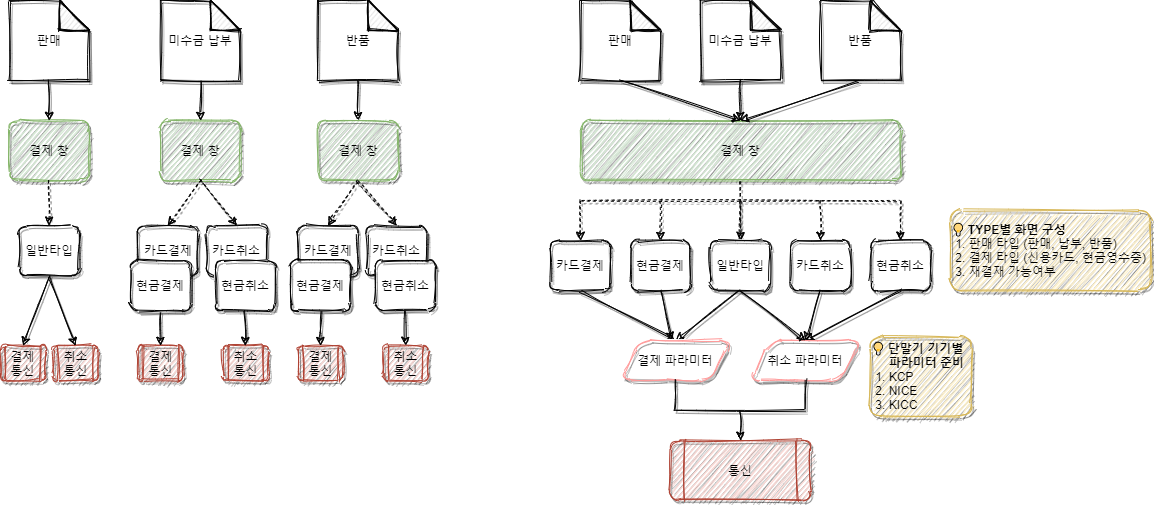

The diagram above was exported from draw.io. Its source (the exported page's mxGraphModel, read from the mxfile embedded in the PNG):
<mxGraphModel dx="1404" dy="544" grid="0" gridSize="10" guides="1" tooltips="1" connect="1" arrows="1" fold="1" page="1" pageScale="1.5" pageWidth="1169" pageHeight="826" math="0" shadow="0">
  <root>
    <mxCell id="0" style=";html=1;" />
    <mxCell id="1" style=";html=1;" parent="0" />
    <mxCell id="PQalOrdLOvbTS2Mo1HRE-2" value="판매" style="shape=note;whiteSpace=wrap;html=1;backgroundOutline=1;darkOpacity=0.05;rounded=1;sketch=1;shadow=1;" vertex="1" parent="1">
      <mxGeometry x="68.75" y="40" width="80" height="80" as="geometry" />
    </mxCell>
    <mxCell id="PQalOrdLOvbTS2Mo1HRE-3" value="미수금 납부" style="shape=note;whiteSpace=wrap;html=1;backgroundOutline=1;darkOpacity=0.05;rounded=1;sketch=1;shadow=1;" vertex="1" parent="1">
      <mxGeometry x="220" y="40" width="80" height="80" as="geometry" />
    </mxCell>
    <mxCell id="PQalOrdLOvbTS2Mo1HRE-4" value="반품" style="shape=note;whiteSpace=wrap;html=1;backgroundOutline=1;darkOpacity=0.05;rounded=1;sketch=1;shadow=1;" vertex="1" parent="1">
      <mxGeometry x="377.5" y="40" width="80" height="80" as="geometry" />
    </mxCell>
    <mxCell id="PQalOrdLOvbTS2Mo1HRE-5" value="결제 창" style="whiteSpace=wrap;html=1;rounded=1;sketch=1;fillColor=#d5e8d4;strokeColor=#82b366;shadow=1;" vertex="1" parent="1">
      <mxGeometry x="68.75" y="160" width="80" height="60" as="geometry" />
    </mxCell>
    <mxCell id="PQalOrdLOvbTS2Mo1HRE-6" value="결제 창" style="whiteSpace=wrap;html=1;rounded=1;sketch=1;fillColor=#d5e8d4;strokeColor=#82b366;shadow=1;" vertex="1" parent="1">
      <mxGeometry x="220" y="160" width="80" height="60" as="geometry" />
    </mxCell>
    <mxCell id="PQalOrdLOvbTS2Mo1HRE-7" value="결제 창" style="whiteSpace=wrap;html=1;rounded=1;sketch=1;fillColor=#d5e8d4;strokeColor=#82b366;shadow=1;" vertex="1" parent="1">
      <mxGeometry x="377.5" y="160" width="80" height="60" as="geometry" />
    </mxCell>
    <mxCell id="PQalOrdLOvbTS2Mo1HRE-8" value="" style="endArrow=classic;html=1;exitX=0.5;exitY=1;exitDx=0;exitDy=0;exitPerimeter=0;entryX=0.5;entryY=0;entryDx=0;entryDy=0;sketch=1;shadow=1;" edge="1" parent="1" source="PQalOrdLOvbTS2Mo1HRE-2" target="PQalOrdLOvbTS2Mo1HRE-5">
      <mxGeometry width="50" height="50" relative="1" as="geometry">
        <mxPoint x="468.75" y="200" as="sourcePoint" />
        <mxPoint x="518.75" y="150" as="targetPoint" />
      </mxGeometry>
    </mxCell>
    <mxCell id="PQalOrdLOvbTS2Mo1HRE-9" value="" style="endArrow=classic;html=1;entryX=0.5;entryY=0;entryDx=0;entryDy=0;sketch=1;shadow=1;" edge="1" parent="1" target="PQalOrdLOvbTS2Mo1HRE-6">
      <mxGeometry width="50" height="50" relative="1" as="geometry">
        <mxPoint x="260" y="121" as="sourcePoint" />
        <mxPoint x="150" y="170" as="targetPoint" />
      </mxGeometry>
    </mxCell>
    <mxCell id="PQalOrdLOvbTS2Mo1HRE-10" value="" style="endArrow=classic;html=1;exitX=0.5;exitY=1;exitDx=0;exitDy=0;exitPerimeter=0;sketch=1;shadow=1;" edge="1" parent="1" source="PQalOrdLOvbTS2Mo1HRE-4" target="PQalOrdLOvbTS2Mo1HRE-7">
      <mxGeometry width="50" height="50" relative="1" as="geometry">
        <mxPoint x="307.5" y="131" as="sourcePoint" />
        <mxPoint x="307.5" y="170" as="targetPoint" />
      </mxGeometry>
    </mxCell>
    <mxCell id="PQalOrdLOvbTS2Mo1HRE-12" value="판매" style="shape=note;whiteSpace=wrap;html=1;backgroundOutline=1;darkOpacity=0.05;rounded=1;sketch=1;shadow=1;" vertex="1" parent="1">
      <mxGeometry x="640" y="40" width="80" height="80" as="geometry" />
    </mxCell>
    <mxCell id="PQalOrdLOvbTS2Mo1HRE-13" value="미수금 납부" style="shape=note;whiteSpace=wrap;html=1;backgroundOutline=1;darkOpacity=0.05;rounded=1;sketch=1;shadow=1;" vertex="1" parent="1">
      <mxGeometry x="760" y="40" width="80" height="80" as="geometry" />
    </mxCell>
    <mxCell id="PQalOrdLOvbTS2Mo1HRE-14" value="반품" style="shape=note;whiteSpace=wrap;html=1;backgroundOutline=1;darkOpacity=0.05;rounded=1;sketch=1;shadow=1;" vertex="1" parent="1">
      <mxGeometry x="880" y="40" width="80" height="80" as="geometry" />
    </mxCell>
    <mxCell id="PQalOrdLOvbTS2Mo1HRE-15" value="결제 창" style="whiteSpace=wrap;html=1;rounded=1;sketch=1;fillColor=#d5e8d4;strokeColor=#82b366;shadow=1;" vertex="1" parent="1">
      <mxGeometry x="640" y="160" width="320" height="60" as="geometry" />
    </mxCell>
    <mxCell id="PQalOrdLOvbTS2Mo1HRE-16" value="" style="endArrow=classic;html=1;exitX=0.5;exitY=1;exitDx=0;exitDy=0;exitPerimeter=0;entryX=0.5;entryY=0;entryDx=0;entryDy=0;sketch=1;shadow=1;" edge="1" parent="1" source="PQalOrdLOvbTS2Mo1HRE-12" target="PQalOrdLOvbTS2Mo1HRE-15">
      <mxGeometry width="50" height="50" relative="1" as="geometry">
        <mxPoint x="690" y="-130" as="sourcePoint" />
        <mxPoint x="690" y="-90" as="targetPoint" />
      </mxGeometry>
    </mxCell>
    <mxCell id="PQalOrdLOvbTS2Mo1HRE-17" value="" style="endArrow=classic;html=1;exitX=0.5;exitY=1;exitDx=0;exitDy=0;exitPerimeter=0;entryX=0.5;entryY=0;entryDx=0;entryDy=0;sketch=1;shadow=1;" edge="1" parent="1" source="PQalOrdLOvbTS2Mo1HRE-13" target="PQalOrdLOvbTS2Mo1HRE-15">
      <mxGeometry width="50" height="50" relative="1" as="geometry">
        <mxPoint x="690" y="130" as="sourcePoint" />
        <mxPoint x="810" y="170" as="targetPoint" />
      </mxGeometry>
    </mxCell>
    <mxCell id="PQalOrdLOvbTS2Mo1HRE-18" value="" style="endArrow=classic;html=1;exitX=0.5;exitY=1;exitDx=0;exitDy=0;exitPerimeter=0;entryX=0.5;entryY=0;entryDx=0;entryDy=0;sketch=1;shadow=1;" edge="1" parent="1" source="PQalOrdLOvbTS2Mo1HRE-14" target="PQalOrdLOvbTS2Mo1HRE-15">
      <mxGeometry width="50" height="50" relative="1" as="geometry">
        <mxPoint x="700" y="140" as="sourcePoint" />
        <mxPoint x="820" y="180" as="targetPoint" />
      </mxGeometry>
    </mxCell>
    <mxCell id="PQalOrdLOvbTS2Mo1HRE-21" value="&lt;b&gt;💡 TYPE별 화면 구성&lt;/b&gt;&lt;br&gt;&amp;nbsp;1. 판매 타입 (판매, 납부, 반품)&lt;br&gt;&amp;nbsp;2. 결제 타입 (신용카드, 현금영수증)&lt;br&gt;&amp;nbsp;3. 재결재 가능여부" style="text;html=1;fillColor=#fff2cc;align=left;verticalAlign=middle;whiteSpace=wrap;strokeColor=#d6b656;rounded=1;sketch=1;shadow=1;" vertex="1" parent="1">
      <mxGeometry x="1010" y="250" width="200" height="80" as="geometry" />
    </mxCell>
    <mxCell id="PQalOrdLOvbTS2Mo1HRE-22" value="" style="endArrow=none;html=1;exitX=0.5;exitY=1;exitDx=0;exitDy=0;dashed=1;endFill=0;sketch=1;shadow=1;" edge="1" parent="1" source="PQalOrdLOvbTS2Mo1HRE-15">
      <mxGeometry width="50" height="50" relative="1" as="geometry">
        <mxPoint x="800" y="230" as="sourcePoint" />
        <mxPoint x="800" y="280" as="targetPoint" />
      </mxGeometry>
    </mxCell>
    <mxCell id="PQalOrdLOvbTS2Mo1HRE-23" value="" style="endArrow=none;html=1;dashed=1;sketch=1;shadow=1;" edge="1" parent="1">
      <mxGeometry width="50" height="50" relative="1" as="geometry">
        <mxPoint x="640" y="240" as="sourcePoint" />
        <mxPoint x="960" y="240" as="targetPoint" />
      </mxGeometry>
    </mxCell>
    <mxCell id="PQalOrdLOvbTS2Mo1HRE-24" value="" style="endArrow=classic;html=1;exitX=0.5;exitY=1;exitDx=0;exitDy=0;dashed=1;sketch=1;shadow=1;" edge="1" parent="1">
      <mxGeometry width="50" height="50" relative="1" as="geometry">
        <mxPoint x="640" y="240" as="sourcePoint" />
        <mxPoint x="640" y="280" as="targetPoint" />
      </mxGeometry>
    </mxCell>
    <mxCell id="PQalOrdLOvbTS2Mo1HRE-25" value="" style="endArrow=classic;html=1;dashed=1;sketch=1;shadow=1;" edge="1" parent="1">
      <mxGeometry width="50" height="50" relative="1" as="geometry">
        <mxPoint x="720" y="240" as="sourcePoint" />
        <mxPoint x="720" y="280" as="targetPoint" />
      </mxGeometry>
    </mxCell>
    <mxCell id="PQalOrdLOvbTS2Mo1HRE-26" value="" style="endArrow=classic;html=1;dashed=1;sketch=1;shadow=1;" edge="1" parent="1">
      <mxGeometry width="50" height="50" relative="1" as="geometry">
        <mxPoint x="800" y="240" as="sourcePoint" />
        <mxPoint x="800" y="280" as="targetPoint" />
      </mxGeometry>
    </mxCell>
    <mxCell id="PQalOrdLOvbTS2Mo1HRE-27" value="" style="endArrow=classic;html=1;dashed=1;sketch=1;shadow=1;" edge="1" parent="1">
      <mxGeometry width="50" height="50" relative="1" as="geometry">
        <mxPoint x="960" y="240" as="sourcePoint" />
        <mxPoint x="960" y="280" as="targetPoint" />
      </mxGeometry>
    </mxCell>
    <mxCell id="PQalOrdLOvbTS2Mo1HRE-28" value="" style="endArrow=classic;html=1;dashed=1;sketch=1;shadow=1;" edge="1" parent="1">
      <mxGeometry width="50" height="50" relative="1" as="geometry">
        <mxPoint x="880" y="240" as="sourcePoint" />
        <mxPoint x="880" y="280" as="targetPoint" />
      </mxGeometry>
    </mxCell>
    <mxCell id="PQalOrdLOvbTS2Mo1HRE-33" value="카드결제" style="whiteSpace=wrap;html=1;strokeColor=#000000;rounded=1;sketch=1;shadow=1;" vertex="1" parent="1">
      <mxGeometry x="610" y="280" width="60" height="50" as="geometry" />
    </mxCell>
    <mxCell id="PQalOrdLOvbTS2Mo1HRE-34" value="현금결제" style="whiteSpace=wrap;html=1;strokeColor=#000000;rounded=1;sketch=1;shadow=1;" vertex="1" parent="1">
      <mxGeometry x="690" y="280" width="60" height="50" as="geometry" />
    </mxCell>
    <mxCell id="PQalOrdLOvbTS2Mo1HRE-35" value="일반타입" style="whiteSpace=wrap;html=1;strokeColor=#000000;rounded=1;sketch=1;shadow=1;" vertex="1" parent="1">
      <mxGeometry x="770" y="280" width="60" height="50" as="geometry" />
    </mxCell>
    <mxCell id="PQalOrdLOvbTS2Mo1HRE-36" value="카드취소" style="whiteSpace=wrap;html=1;strokeColor=#000000;rounded=1;sketch=1;shadow=1;" vertex="1" parent="1">
      <mxGeometry x="850" y="280" width="60" height="50" as="geometry" />
    </mxCell>
    <mxCell id="PQalOrdLOvbTS2Mo1HRE-37" value="현금취소" style="whiteSpace=wrap;html=1;strokeColor=#000000;rounded=1;sketch=1;shadow=1;" vertex="1" parent="1">
      <mxGeometry x="930" y="280" width="60" height="50" as="geometry" />
    </mxCell>
    <mxCell id="PQalOrdLOvbTS2Mo1HRE-40" value="통신" style="shape=process;whiteSpace=wrap;html=1;backgroundOutline=1;strokeColor=#ae4132;rounded=1;sketch=1;fillColor=#fad9d5;shadow=1;" vertex="1" parent="1">
      <mxGeometry x="730" y="480" width="140" height="60" as="geometry" />
    </mxCell>
    <mxCell id="PQalOrdLOvbTS2Mo1HRE-41" value="" style="endArrow=classic;html=1;exitX=0.5;exitY=1;exitDx=0;exitDy=0;entryX=0.5;entryY=0;entryDx=0;entryDy=0;sketch=1;shadow=1;" edge="1" parent="1" source="PQalOrdLOvbTS2Mo1HRE-33" target="PQalOrdLOvbTS2Mo1HRE-49">
      <mxGeometry width="50" height="50" relative="1" as="geometry">
        <mxPoint x="810" y="290" as="sourcePoint" />
        <mxPoint x="860" y="240" as="targetPoint" />
      </mxGeometry>
    </mxCell>
    <mxCell id="PQalOrdLOvbTS2Mo1HRE-42" value="" style="endArrow=classic;html=1;exitX=0.5;exitY=1;exitDx=0;exitDy=0;sketch=1;shadow=1;" edge="1" parent="1" source="PQalOrdLOvbTS2Mo1HRE-34">
      <mxGeometry width="50" height="50" relative="1" as="geometry">
        <mxPoint x="650" y="340" as="sourcePoint" />
        <mxPoint x="731" y="380" as="targetPoint" />
      </mxGeometry>
    </mxCell>
    <mxCell id="PQalOrdLOvbTS2Mo1HRE-43" value="" style="endArrow=classic;html=1;exitX=0.5;exitY=1;exitDx=0;exitDy=0;entryX=0.5;entryY=0;entryDx=0;entryDy=0;sketch=1;shadow=1;" edge="1" parent="1" source="PQalOrdLOvbTS2Mo1HRE-35" target="PQalOrdLOvbTS2Mo1HRE-49">
      <mxGeometry width="50" height="50" relative="1" as="geometry">
        <mxPoint x="730" y="340" as="sourcePoint" />
        <mxPoint x="810" y="410" as="targetPoint" />
      </mxGeometry>
    </mxCell>
    <mxCell id="PQalOrdLOvbTS2Mo1HRE-44" value="" style="endArrow=classic;html=1;entryX=0.5;entryY=0;entryDx=0;entryDy=0;sketch=1;shadow=1;" edge="1" parent="1" target="PQalOrdLOvbTS2Mo1HRE-67">
      <mxGeometry width="50" height="50" relative="1" as="geometry">
        <mxPoint x="880" y="330" as="sourcePoint" />
        <mxPoint x="810" y="410" as="targetPoint" />
      </mxGeometry>
    </mxCell>
    <mxCell id="PQalOrdLOvbTS2Mo1HRE-45" value="" style="endArrow=classic;html=1;exitX=0.5;exitY=1;exitDx=0;exitDy=0;entryX=0.5;entryY=0;entryDx=0;entryDy=0;sketch=1;shadow=1;" edge="1" parent="1" source="PQalOrdLOvbTS2Mo1HRE-37" target="PQalOrdLOvbTS2Mo1HRE-67">
      <mxGeometry width="50" height="50" relative="1" as="geometry">
        <mxPoint x="883.3399999999999" y="344.6500000000001" as="sourcePoint" />
        <mxPoint x="810" y="410" as="targetPoint" />
      </mxGeometry>
    </mxCell>
    <mxCell id="PQalOrdLOvbTS2Mo1HRE-46" value="결제 통신" style="shape=process;whiteSpace=wrap;html=1;backgroundOutline=1;strokeColor=#ae4132;rounded=1;sketch=1;fillColor=#fad9d5;shadow=1;" vertex="1" parent="1">
      <mxGeometry x="60" y="385" width="45" height="35" as="geometry" />
    </mxCell>
    <mxCell id="PQalOrdLOvbTS2Mo1HRE-49" value="결제 파라미터" style="shape=parallelogram;perimeter=parallelogramPerimeter;whiteSpace=wrap;html=1;fixedSize=1;rounded=1;sketch=1;strokeColor=#FF9999;shadow=1;" vertex="1" parent="1">
      <mxGeometry x="680" y="380" width="110" height="40" as="geometry" />
    </mxCell>
    <mxCell id="PQalOrdLOvbTS2Mo1HRE-51" value="취소 통신" style="shape=process;whiteSpace=wrap;html=1;backgroundOutline=1;strokeColor=#ae4132;rounded=1;sketch=1;fillColor=#fad9d5;shadow=1;" vertex="1" parent="1">
      <mxGeometry x="112.5" y="385" width="45" height="35" as="geometry" />
    </mxCell>
    <mxCell id="PQalOrdLOvbTS2Mo1HRE-56" value="결제 통신" style="shape=process;whiteSpace=wrap;html=1;backgroundOutline=1;strokeColor=#ae4132;rounded=1;sketch=1;fillColor=#fad9d5;shadow=1;" vertex="1" parent="1">
      <mxGeometry x="197.5" y="385" width="45" height="35" as="geometry" />
    </mxCell>
    <mxCell id="PQalOrdLOvbTS2Mo1HRE-57" value="취소 통신" style="shape=process;whiteSpace=wrap;html=1;backgroundOutline=1;strokeColor=#ae4132;rounded=1;sketch=1;fillColor=#fad9d5;shadow=1;" vertex="1" parent="1">
      <mxGeometry x="282.5" y="385" width="45" height="35" as="geometry" />
    </mxCell>
    <mxCell id="PQalOrdLOvbTS2Mo1HRE-60" value="" style="endArrow=classic;html=1;exitX=0.5;exitY=1;exitDx=0;exitDy=0;entryX=0.5;entryY=0;entryDx=0;entryDy=0;sketch=1;shadow=1;" edge="1" parent="1" source="PQalOrdLOvbTS2Mo1HRE-69" target="PQalOrdLOvbTS2Mo1HRE-46">
      <mxGeometry width="50" height="50" relative="1" as="geometry">
        <mxPoint x="110" y="355" as="sourcePoint" />
        <mxPoint x="600" y="405" as="targetPoint" />
      </mxGeometry>
    </mxCell>
    <mxCell id="PQalOrdLOvbTS2Mo1HRE-61" value="" style="endArrow=classic;html=1;exitX=0.5;exitY=1;exitDx=0;exitDy=0;entryX=0.5;entryY=0;entryDx=0;entryDy=0;sketch=1;shadow=1;" edge="1" parent="1" source="PQalOrdLOvbTS2Mo1HRE-69" target="PQalOrdLOvbTS2Mo1HRE-51">
      <mxGeometry width="50" height="50" relative="1" as="geometry">
        <mxPoint x="110" y="355" as="sourcePoint" />
        <mxPoint x="92.5" y="405" as="targetPoint" />
      </mxGeometry>
    </mxCell>
    <mxCell id="PQalOrdLOvbTS2Mo1HRE-62" value="" style="endArrow=classic;html=1;exitX=0.5;exitY=1;exitDx=0;exitDy=0;entryX=0.5;entryY=0;entryDx=0;entryDy=0;sketch=1;shadow=1;" edge="1" parent="1" source="PQalOrdLOvbTS2Mo1HRE-71" target="PQalOrdLOvbTS2Mo1HRE-56">
      <mxGeometry width="50" height="50" relative="1" as="geometry">
        <mxPoint x="246.25" y="335" as="sourcePoint" />
        <mxPoint x="161.25" y="385" as="targetPoint" />
      </mxGeometry>
    </mxCell>
    <mxCell id="PQalOrdLOvbTS2Mo1HRE-63" value="" style="endArrow=classic;html=1;entryX=0.5;entryY=0;entryDx=0;entryDy=0;exitX=0.5;exitY=1;exitDx=0;exitDy=0;sketch=1;shadow=1;" edge="1" parent="1" source="PQalOrdLOvbTS2Mo1HRE-73" target="PQalOrdLOvbTS2Mo1HRE-57">
      <mxGeometry width="50" height="50" relative="1" as="geometry">
        <mxPoint x="246.25" y="335" as="sourcePoint" />
        <mxPoint x="171.25" y="395" as="targetPoint" />
      </mxGeometry>
    </mxCell>
    <mxCell id="PQalOrdLOvbTS2Mo1HRE-67" value="취소 파라미터" style="shape=parallelogram;perimeter=parallelogramPerimeter;whiteSpace=wrap;html=1;fixedSize=1;rounded=1;sketch=1;strokeColor=#FF9999;shadow=1;" vertex="1" parent="1">
      <mxGeometry x="810" y="380" width="110" height="40" as="geometry" />
    </mxCell>
    <mxCell id="PQalOrdLOvbTS2Mo1HRE-68" value="" style="endArrow=classic;html=1;exitX=0.5;exitY=1;exitDx=0;exitDy=0;entryX=0.5;entryY=0;entryDx=0;entryDy=0;sketch=1;shadow=1;" edge="1" parent="1" source="PQalOrdLOvbTS2Mo1HRE-35" target="PQalOrdLOvbTS2Mo1HRE-67">
      <mxGeometry width="50" height="50" relative="1" as="geometry">
        <mxPoint x="810" y="340" as="sourcePoint" />
        <mxPoint x="745" y="390" as="targetPoint" />
      </mxGeometry>
    </mxCell>
    <mxCell id="PQalOrdLOvbTS2Mo1HRE-69" value="일반타입" style="whiteSpace=wrap;html=1;strokeColor=#000000;rounded=1;sketch=1;shadow=1;" vertex="1" parent="1">
      <mxGeometry x="78.75" y="265" width="60" height="50" as="geometry" />
    </mxCell>
    <mxCell id="PQalOrdLOvbTS2Mo1HRE-70" value="카드결제" style="whiteSpace=wrap;html=1;strokeColor=#000000;rounded=1;sketch=1;shadow=1;" vertex="1" parent="1">
      <mxGeometry x="197.5" y="265" width="60" height="50" as="geometry" />
    </mxCell>
    <mxCell id="PQalOrdLOvbTS2Mo1HRE-71" value="현금결제" style="whiteSpace=wrap;html=1;strokeColor=#000000;rounded=1;sketch=1;shadow=1;" vertex="1" parent="1">
      <mxGeometry x="190" y="300" width="60" height="50" as="geometry" />
    </mxCell>
    <mxCell id="PQalOrdLOvbTS2Mo1HRE-72" value="카드취소" style="whiteSpace=wrap;html=1;strokeColor=#000000;rounded=1;sketch=1;shadow=1;" vertex="1" parent="1">
      <mxGeometry x="266.25" y="265" width="60" height="50" as="geometry" />
    </mxCell>
    <mxCell id="PQalOrdLOvbTS2Mo1HRE-73" value="현금취소" style="whiteSpace=wrap;html=1;strokeColor=#000000;rounded=1;sketch=1;shadow=1;" vertex="1" parent="1">
      <mxGeometry x="275" y="300" width="60" height="50" as="geometry" />
    </mxCell>
    <mxCell id="PQalOrdLOvbTS2Mo1HRE-88" value="결제 통신" style="shape=process;whiteSpace=wrap;html=1;backgroundOutline=1;strokeColor=#ae4132;rounded=1;sketch=1;fillColor=#fad9d5;shadow=1;" vertex="1" parent="1">
      <mxGeometry x="357.5" y="385" width="45" height="35" as="geometry" />
    </mxCell>
    <mxCell id="PQalOrdLOvbTS2Mo1HRE-89" value="취소 통신" style="shape=process;whiteSpace=wrap;html=1;backgroundOutline=1;strokeColor=#ae4132;rounded=1;sketch=1;fillColor=#fad9d5;shadow=1;" vertex="1" parent="1">
      <mxGeometry x="442.5" y="385" width="45" height="35" as="geometry" />
    </mxCell>
    <mxCell id="PQalOrdLOvbTS2Mo1HRE-90" value="" style="endArrow=classic;html=1;exitX=0.5;exitY=1;exitDx=0;exitDy=0;entryX=0.5;entryY=0;entryDx=0;entryDy=0;sketch=1;shadow=1;" edge="1" parent="1" source="PQalOrdLOvbTS2Mo1HRE-93" target="PQalOrdLOvbTS2Mo1HRE-88">
      <mxGeometry width="50" height="50" relative="1" as="geometry">
        <mxPoint x="406.25" y="335" as="sourcePoint" />
        <mxPoint x="321.25" y="385" as="targetPoint" />
      </mxGeometry>
    </mxCell>
    <mxCell id="PQalOrdLOvbTS2Mo1HRE-91" value="" style="endArrow=classic;html=1;entryX=0.5;entryY=0;entryDx=0;entryDy=0;exitX=0.5;exitY=1;exitDx=0;exitDy=0;sketch=1;shadow=1;" edge="1" parent="1" source="PQalOrdLOvbTS2Mo1HRE-95" target="PQalOrdLOvbTS2Mo1HRE-89">
      <mxGeometry width="50" height="50" relative="1" as="geometry">
        <mxPoint x="406.25" y="335" as="sourcePoint" />
        <mxPoint x="331.25" y="395" as="targetPoint" />
      </mxGeometry>
    </mxCell>
    <mxCell id="PQalOrdLOvbTS2Mo1HRE-92" value="카드결제" style="whiteSpace=wrap;html=1;strokeColor=#000000;rounded=1;sketch=1;shadow=1;" vertex="1" parent="1">
      <mxGeometry x="357.5" y="265" width="60" height="50" as="geometry" />
    </mxCell>
    <mxCell id="PQalOrdLOvbTS2Mo1HRE-93" value="현금결제" style="whiteSpace=wrap;html=1;strokeColor=#000000;rounded=1;sketch=1;shadow=1;" vertex="1" parent="1">
      <mxGeometry x="350" y="300" width="60" height="50" as="geometry" />
    </mxCell>
    <mxCell id="PQalOrdLOvbTS2Mo1HRE-94" value="카드취소" style="whiteSpace=wrap;html=1;strokeColor=#000000;rounded=1;sketch=1;shadow=1;" vertex="1" parent="1">
      <mxGeometry x="426.25" y="265" width="60" height="50" as="geometry" />
    </mxCell>
    <mxCell id="PQalOrdLOvbTS2Mo1HRE-95" value="현금취소" style="whiteSpace=wrap;html=1;strokeColor=#000000;rounded=1;sketch=1;shadow=1;" vertex="1" parent="1">
      <mxGeometry x="435" y="300" width="60" height="50" as="geometry" />
    </mxCell>
    <mxCell id="PQalOrdLOvbTS2Mo1HRE-96" value="" style="endArrow=classic;html=1;exitX=0.5;exitY=1;exitDx=0;exitDy=0;dashed=1;sketch=1;shadow=1;" edge="1" parent="1" source="PQalOrdLOvbTS2Mo1HRE-5" target="PQalOrdLOvbTS2Mo1HRE-69">
      <mxGeometry width="50" height="50" relative="1" as="geometry">
        <mxPoint x="118.75" y="325" as="sourcePoint" />
        <mxPoint x="145" y="395" as="targetPoint" />
      </mxGeometry>
    </mxCell>
    <mxCell id="PQalOrdLOvbTS2Mo1HRE-97" value="" style="endArrow=classic;html=1;exitX=0.5;exitY=1;exitDx=0;exitDy=0;dashed=1;entryX=0.5;entryY=0;entryDx=0;entryDy=0;sketch=1;shadow=1;" edge="1" parent="1" source="PQalOrdLOvbTS2Mo1HRE-6" target="PQalOrdLOvbTS2Mo1HRE-70">
      <mxGeometry width="50" height="50" relative="1" as="geometry">
        <mxPoint x="118.75" y="230" as="sourcePoint" />
        <mxPoint x="118.75" y="275" as="targetPoint" />
      </mxGeometry>
    </mxCell>
    <mxCell id="PQalOrdLOvbTS2Mo1HRE-98" value="" style="endArrow=classic;html=1;exitX=0.5;exitY=1;exitDx=0;exitDy=0;dashed=1;entryX=0.5;entryY=0;entryDx=0;entryDy=0;sketch=1;shadow=1;" edge="1" parent="1" source="PQalOrdLOvbTS2Mo1HRE-6" target="PQalOrdLOvbTS2Mo1HRE-72">
      <mxGeometry width="50" height="50" relative="1" as="geometry">
        <mxPoint x="270" y="230" as="sourcePoint" />
        <mxPoint x="237.5" y="275" as="targetPoint" />
      </mxGeometry>
    </mxCell>
    <mxCell id="PQalOrdLOvbTS2Mo1HRE-99" value="" style="endArrow=classic;html=1;exitX=0.5;exitY=1;exitDx=0;exitDy=0;dashed=1;entryX=0.5;entryY=0;entryDx=0;entryDy=0;sketch=1;shadow=1;" edge="1" parent="1" source="PQalOrdLOvbTS2Mo1HRE-7" target="PQalOrdLOvbTS2Mo1HRE-92">
      <mxGeometry width="50" height="50" relative="1" as="geometry">
        <mxPoint x="270" y="230" as="sourcePoint" />
        <mxPoint x="237.5" y="275" as="targetPoint" />
      </mxGeometry>
    </mxCell>
    <mxCell id="PQalOrdLOvbTS2Mo1HRE-100" value="" style="endArrow=classic;html=1;exitX=0.5;exitY=1;exitDx=0;exitDy=0;dashed=1;entryX=0.5;entryY=0;entryDx=0;entryDy=0;sketch=1;shadow=1;" edge="1" parent="1" source="PQalOrdLOvbTS2Mo1HRE-7" target="PQalOrdLOvbTS2Mo1HRE-94">
      <mxGeometry width="50" height="50" relative="1" as="geometry">
        <mxPoint x="427.5" y="230" as="sourcePoint" />
        <mxPoint x="397.5" y="275" as="targetPoint" />
      </mxGeometry>
    </mxCell>
    <mxCell id="PQalOrdLOvbTS2Mo1HRE-102" value="" style="endArrow=none;html=1;sketch=1;shadow=1;" edge="1" parent="1">
      <mxGeometry width="50" height="50" relative="1" as="geometry">
        <mxPoint x="735" y="450" as="sourcePoint" />
        <mxPoint x="865" y="450" as="targetPoint" />
      </mxGeometry>
    </mxCell>
    <mxCell id="PQalOrdLOvbTS2Mo1HRE-103" value="" style="endArrow=none;html=1;exitX=0.5;exitY=1;exitDx=0;exitDy=0;endFill=0;sketch=1;shadow=1;" edge="1" parent="1" source="PQalOrdLOvbTS2Mo1HRE-49">
      <mxGeometry width="50" height="50" relative="1" as="geometry">
        <mxPoint x="890" y="340" as="sourcePoint" />
        <mxPoint x="735" y="450" as="targetPoint" />
      </mxGeometry>
    </mxCell>
    <mxCell id="PQalOrdLOvbTS2Mo1HRE-104" value="" style="endArrow=none;html=1;exitX=0.5;exitY=1;exitDx=0;exitDy=0;endFill=0;sketch=1;shadow=1;" edge="1" parent="1" source="PQalOrdLOvbTS2Mo1HRE-67">
      <mxGeometry width="50" height="50" relative="1" as="geometry">
        <mxPoint x="745" y="430" as="sourcePoint" />
        <mxPoint x="865" y="450" as="targetPoint" />
      </mxGeometry>
    </mxCell>
    <mxCell id="PQalOrdLOvbTS2Mo1HRE-105" value="" style="endArrow=classic;html=1;entryX=0.5;entryY=0;entryDx=0;entryDy=0;sketch=1;shadow=1;" edge="1" parent="1" target="PQalOrdLOvbTS2Mo1HRE-40">
      <mxGeometry width="50" height="50" relative="1" as="geometry">
        <mxPoint x="800" y="450" as="sourcePoint" />
        <mxPoint x="741" y="390" as="targetPoint" />
      </mxGeometry>
    </mxCell>
    <mxCell id="s-0dosAZXvTLZat8BHDN-1" value="&lt;b&gt;💡 단말기 기기별 &lt;br&gt;&amp;nbsp; &amp;nbsp; &amp;nbsp;파라미터 준비&lt;/b&gt;&lt;br&gt;&amp;nbsp;1. KCP&lt;br&gt;&amp;nbsp;2. NICE&lt;br&gt;&amp;nbsp;3. KICC" style="text;html=1;fillColor=#fff2cc;align=left;verticalAlign=middle;whiteSpace=wrap;strokeColor=#d6b656;rounded=1;sketch=1;shadow=1;" vertex="1" parent="1">
      <mxGeometry x="930" y="376" width="101" height="80" as="geometry" />
    </mxCell>
  </root>
</mxGraphModel>